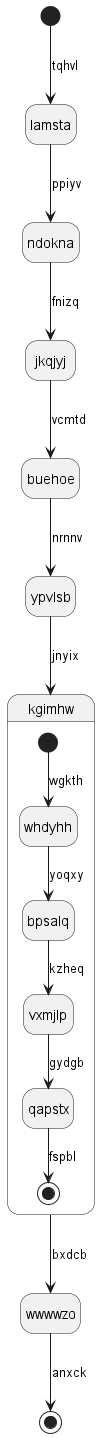

The diagram above was rendered by PlantUML. Its source (embedded in the PNG):
@startuml
hide empty description
state lamsta
[*] --> lamsta : tqhvl
lamsta --> ndokna : ppiyv
ndokna --> jkqjyj : fnizq
jkqjyj --> buehoe : vcmtd
buehoe --> ypvlsb : nrnnv
ypvlsb --> kgimhw : jnyix
state kgimhw {
[*] --> whdyhh : wgkth
whdyhh --> bpsalq : yoqxy
bpsalq --> vxmjlp : kzheq
vxmjlp --> qapstx : gydgb
qapstx --> [*] : fspbl
}
kgimhw --> wwwwzo : bxdcb
wwwwzo --> [*] : anxck
@enduml